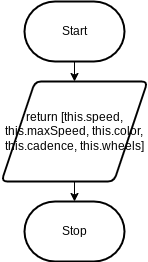

The diagram above was exported from draw.io. Its source (the exported page's mxGraphModel, read from the mxfile embedded in the PNG):
<mxGraphModel dx="300" dy="526" grid="1" gridSize="10" guides="1" tooltips="1" connect="1" arrows="1" fold="1" page="1" pageScale="1" pageWidth="827" pageHeight="1169" math="0" shadow="0">
  <root>
    <mxCell id="0" />
    <mxCell id="1" parent="0" />
    <mxCell id="5" style="edgeStyle=none;html=1;" edge="1" parent="1" source="2" target="4">
      <mxGeometry relative="1" as="geometry" />
    </mxCell>
    <mxCell id="2" value="Start" style="strokeWidth=2;html=1;shape=mxgraph.flowchart.terminator;whiteSpace=wrap;" vertex="1" parent="1">
      <mxGeometry x="314" y="280" width="100" height="60" as="geometry" />
    </mxCell>
    <mxCell id="3" value="Stop" style="strokeWidth=2;html=1;shape=mxgraph.flowchart.terminator;whiteSpace=wrap;" vertex="1" parent="1">
      <mxGeometry x="314" y="480" width="100" height="60" as="geometry" />
    </mxCell>
    <mxCell id="6" style="edgeStyle=none;html=1;entryX=0.5;entryY=0;entryDx=0;entryDy=0;entryPerimeter=0;" edge="1" parent="1" source="4" target="3">
      <mxGeometry relative="1" as="geometry" />
    </mxCell>
    <mxCell id="4" value="return [this.speed, this.maxSpeed, this.color, this.cadence, this.wheels]" style="shape=parallelogram;html=1;strokeWidth=2;perimeter=parallelogramPerimeter;whiteSpace=wrap;rounded=1;arcSize=12;size=0.23;" vertex="1" parent="1">
      <mxGeometry x="291" y="360" width="146" height="100" as="geometry" />
    </mxCell>
  </root>
</mxGraphModel>